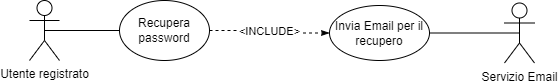

The diagram above was exported from draw.io. Its source (the exported page's mxGraphModel, read from the mxfile embedded in the PNG):
<mxGraphModel dx="994" dy="578" grid="1" gridSize="10" guides="1" tooltips="1" connect="1" arrows="1" fold="1" page="1" pageScale="1" pageWidth="1169" pageHeight="827" math="0" shadow="0">
  <root>
    <mxCell id="0" />
    <mxCell id="1" parent="0" />
    <mxCell id="Yfv1AwOhVqOiNAXNRm6r-2" style="edgeStyle=orthogonalEdgeStyle;rounded=0;orthogonalLoop=1;jettySize=auto;html=1;exitX=0.5;exitY=0.5;exitDx=0;exitDy=0;exitPerimeter=0;entryX=0;entryY=0.5;entryDx=0;entryDy=0;fontSize=8;endArrow=none;endFill=0;" parent="1" source="pbxZwUX-jfE8vUZwyM5p-1" target="Yfv1AwOhVqOiNAXNRm6r-1" edge="1">
      <mxGeometry relative="1" as="geometry" />
    </mxCell>
    <mxCell id="pbxZwUX-jfE8vUZwyM5p-1" value="Utente" style="shape=umlActor;verticalLabelPosition=bottom;verticalAlign=top;html=1;outlineConnect=0;" parent="1" vertex="1">
      <mxGeometry x="110" y="290" width="30" height="60" as="geometry" />
    </mxCell>
    <mxCell id="Yfv1AwOhVqOiNAXNRm6r-6" value="&amp;lt;INCLUDE&amp;gt;" style="edgeStyle=orthogonalEdgeStyle;rounded=0;orthogonalLoop=1;jettySize=auto;html=1;exitX=1;exitY=0.5;exitDx=0;exitDy=0;fontSize=11;endArrow=classic;endFill=1;dashed=1;" parent="1" source="Yfv1AwOhVqOiNAXNRm6r-1" target="Yfv1AwOhVqOiNAXNRm6r-5" edge="1">
      <mxGeometry relative="1" as="geometry" />
    </mxCell>
    <mxCell id="Yfv1AwOhVqOiNAXNRm6r-1" value="Eliminazione dell'account" style="ellipse;whiteSpace=wrap;html=1;" parent="1" vertex="1">
      <mxGeometry x="210" y="290" width="90" height="60" as="geometry" />
    </mxCell>
    <mxCell id="Yfv1AwOhVqOiNAXNRm6r-7" style="edgeStyle=orthogonalEdgeStyle;rounded=0;orthogonalLoop=1;jettySize=auto;html=1;exitX=0.5;exitY=0.5;exitDx=0;exitDy=0;exitPerimeter=0;entryX=1;entryY=0.5;entryDx=0;entryDy=0;fontSize=8;endArrow=none;endFill=0;" parent="1" source="Yfv1AwOhVqOiNAXNRm6r-4" target="Yfv1AwOhVqOiNAXNRm6r-5" edge="1">
      <mxGeometry relative="1" as="geometry" />
    </mxCell>
    <mxCell id="Yfv1AwOhVqOiNAXNRm6r-4" value="MongoDB Cloud" style="shape=umlActor;verticalLabelPosition=bottom;verticalAlign=top;html=1;outlineConnect=0;" parent="1" vertex="1">
      <mxGeometry x="585" y="290" width="30" height="60" as="geometry" />
    </mxCell>
    <mxCell id="Yfv1AwOhVqOiNAXNRm6r-5" value="Cancellazione di tutti i dati relativi salvati nel Database" style="ellipse;whiteSpace=wrap;html=1;" parent="1" vertex="1">
      <mxGeometry x="420" y="275" width="110" height="90" as="geometry" />
    </mxCell>
  </root>
</mxGraphModel>